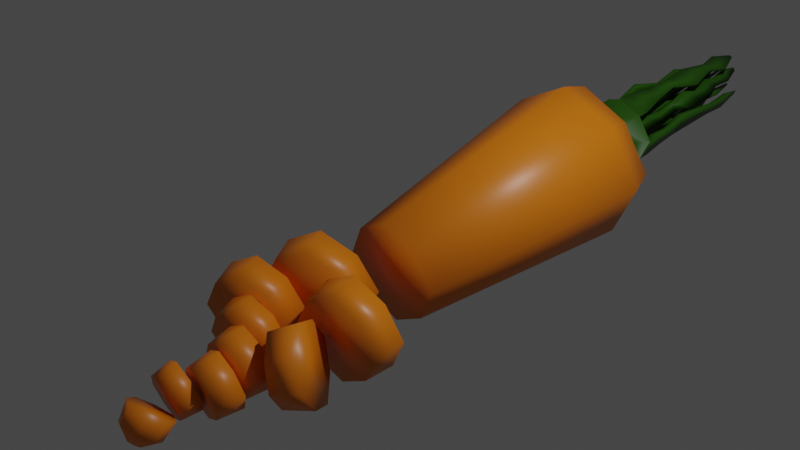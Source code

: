 # Source: carrot_cut_9.blend  (saved by Blender 2.92.15; exported with 4.5.12 LTS)
import bpy
from mathutils import Matrix  # noqa: F401  (used for matrix-valued properties, if any)

bpy.ops.wm.read_factory_settings(use_empty=True)
scene = bpy.context.scene
scene.name = 'Scene'

# ---- collections
col_collection = bpy.data.collections.new('Collection'); scene.collection.children.link(col_collection)

# ---- materials (node trees are filled in below, after node groups)
mat_material = bpy.data.materials.new('Material')
mat_material.alpha_threshold = 0.0
mat_material.use_transparent_shadow = False
mat_material.line_color = (0.0, 0.0, 0.0, 1.0)
mat_material_001 = bpy.data.materials.new('Material.001')
mat_material_001.use_transparent_shadow = False

# ---- material node trees
mat_material.use_nodes = True; mat_material.node_tree.nodes.clear()
_N = mat_material.node_tree.nodes; _L = mat_material.node_tree.links
n0 = _N.new('ShaderNodeOutputMaterial'); n0.name = 'Material Output'; n0.location = (300, 300)
n1 = _N.new('ShaderNodeBsdfPrincipled'); n1.name = 'Principled BSDF'; n1.location = (10, 300)
n1.distribution = 'GGX'
n1.subsurface_method = 'BURLEY'
n1.inputs[0].default_value = (0.8, 0.2064, 0.004457, 1.0)
n1.inputs[2].default_value = 0.4
n1.inputs[3].default_value = 1.45
n1.inputs[27].default_value = (0.0, 0.0, 0.0, 1.0)
n1.inputs[28].default_value = 1.0
_L.new(n1.outputs[0], n0.inputs[0])
n0.is_active_output = True
mat_material_001.use_nodes = True; mat_material_001.node_tree.nodes.clear()
_N = mat_material_001.node_tree.nodes; _L = mat_material_001.node_tree.links
n0 = _N.new('ShaderNodeBsdfPrincipled'); n0.name = 'Principled BSDF'; n0.location = (10, 300)
n0.distribution = 'GGX'
n0.subsurface_method = 'BURLEY'
n0.inputs[0].default_value = (0.01947, 0.09656, 0.000282, 1.0)
n0.inputs[3].default_value = 1.45
n0.inputs[27].default_value = (0.0, 0.0, 0.0, 1.0)
n0.inputs[28].default_value = 1.0
n1 = _N.new('ShaderNodeOutputMaterial'); n1.name = 'Material Output'; n1.location = (300, 300)
_L.new(n0.outputs[0], n1.inputs[0])
n1.is_active_output = True

# ---- world
world_world = bpy.data.worlds.new('World'); scene.world = world_world
world_world.use_nodes = True; world_world.node_tree.nodes.clear()
_N = world_world.node_tree.nodes; _L = world_world.node_tree.links
n0 = _N.new('ShaderNodeOutputWorld'); n0.name = 'World Output'; n0.location = (300, 300)
n1 = _N.new('ShaderNodeBackground'); n1.name = 'Background'; n1.location = (10, 300)
n1.inputs[0].default_value = (0.05088, 0.05088, 0.05088, 1.0)
_L.new(n1.outputs[0], n0.inputs[0])
n0.is_active_output = True
world_world.color = (0.05088, 0.05088, 0.05088)
world_world.use_sun_shadow = False
world_world.sun_shadow_jitter_overblur = 0.0

# ---- cameras
cam_camera = bpy.data.cameras.new('Camera')
cam_camera.clip_end = 100.0
cam_camera.ortho_scale = 7.314

# ---- lights
light_light = bpy.data.lights.new('Light', 'POINT')
light_light.transmission_factor = 0.0
light_light.energy = 1000.0
light_light.shadow_soft_size = 0.1
light_light.shadow_maximum_resolution = 0.006
light_light.use_absolute_resolution = True

# ---- meshes
me_cube = bpy.data.meshes.new('Cube')
me_cube.from_pydata([(0.6515, 2.612, 0.4495), (0.6515, 2.79, -0.8565), (0.1455, -3.249, -0.9475), (0.1455, -3.009, -1.137), (-0.6665, 2.612, 0.4495), (-0.6665, 2.79, -0.8565), (-0.1605, -3.249, -0.9475), (-0.1605, -3.009, -1.137), (0.9925, 2.701, -0.2035), (-0.2397, -3.129, -1.042), (0.2247, -3.129, -1.042), (-1.007, 2.701, -0.2035), (-0.007492, 2.836, -1.194), (-0.007492, -3.311, -0.8985), (-0.007492, -2.947, -1.186), (-0.007492, 2.566, 0.7873), (0.1564, 3.326, 0.04724), (0.5648, 2.969, 0.4107), (0.5648, 3.124, -0.7233), (-0.5798, 2.969, 0.4107), (-0.5798, 3.124, -0.7233), (0.8609, 3.046, -0.1563), (-0.8759, 3.046, -0.1563), (-0.007492, 3.164, -1.017), (-0.007492, 2.929, 0.7041), (0.1564, 3.493, 0.07004), (0.1564, 3.37, -0.2776), (-0.1714, 3.326, 0.04724), (-0.1714, 3.37, -0.2776), (0.2413, 3.348, -0.1152), (-0.2562, 3.348, -0.1152), (-0.007492, 3.382, -0.3616), (-0.007492, 3.314, 0.1313), (0.2836, 3.666, 0.2221), (0.1564, 3.537, -0.2548), (-0.1714, 3.493, 0.07004), (-0.1714, 3.537, -0.2548), (0.2413, 3.515, -0.09239), (-0.2562, 3.515, -0.09239), (-0.007492, 3.549, -0.3389), (-0.007492, 3.481, 0.1541), (-0.2986, 3.745, -0.3548), (0.2836, 3.745, -0.3548), (-0.2986, 3.666, 0.2221), (-0.2986, 3.745, -0.3548), (0.4342, 3.706, -0.06637), (-0.4492, 3.706, -0.06637), (-0.007492, 3.765, -0.504), (-0.007492, 3.646, 0.3713), (-0.007492, 3.765, -0.504), (0.4342, 3.706, -0.06637), (0.2836, 3.745, -0.3548), (-0.4492, 3.706, -0.06637), (-0.007492, 3.646, 0.3713), (0.2836, 3.666, 0.2221), (-0.2986, 3.666, 0.2221), (-0.02968, 3.709, -0.08835), (-0.007492, 3.71, -0.09973), (0.02617, 3.706, -0.06637), (0.01469, 3.709, -0.08835), (-0.04115, 3.706, -0.06637), (-0.007492, 3.701, -0.03302), (0.01469, 3.703, -0.04439), (-0.02968, 3.703, -0.04439), (0.2302, 3.706, -0.06637), (0.1491, 3.685, 0.08883), (-0.007492, 3.674, 0.1691), (-0.1641, 3.685, 0.08883), (-0.2452, 3.706, -0.06637), (0.1491, 3.727, -0.2216), (-0.007492, 3.738, -0.3019), (-0.1641, 3.727, -0.2216), (0.2164, 3.676, 0.1554), (-0.2314, 3.676, 0.1554), (-0.3472, 3.706, -0.06637), (0.3322, 3.706, -0.06637), (-0.007492, 3.66, 0.2702), (0.2164, 3.736, -0.2882), (-0.007492, 3.752, -0.403), (-0.2314, 3.736, -0.2882), (0.1282, 3.706, -0.06637), (-0.007492, 3.687, 0.06806), (0.08192, 3.718, -0.155), (-0.007492, 3.724, -0.2008), (-0.0969, 3.718, -0.155), (0.08192, 3.694, 0.02222), (-0.0969, 3.694, 0.02222), (-0.1432, 3.706, -0.06637), (0.4342, 3.868, -0.04424), (0.2836, 3.907, -0.3327), (-0.007492, 3.808, 0.3934), (0.2836, 3.829, 0.2442), (-0.2986, 3.829, 0.2442), (-0.4492, 3.868, -0.04424), (0.2164, 3.838, 0.1776), (-0.2314, 3.838, 0.1776), (-0.3472, 3.868, -0.04424), (-0.06189, 3.921, -0.4327), (-0.23, 3.909, -0.3465), (0.3322, 3.868, -0.04424), (-0.007492, 3.822, 0.2923), (0.2164, 3.898, -0.2661), (-0.06189, 3.913, -0.3743), (-0.1912, 3.904, -0.308), (0.02109, 4.214, -0.5298), (-0.3346, 4.189, -0.3474), (0.02109, 4.197, -0.4063), (-0.2525, 4.178, -0.266), (-0.01776, 4.499, -0.3911), (-0.2032, 4.486, -0.296), (-0.01776, 4.49, -0.3267), (-0.1604, 4.48, -0.2536), (0.006225, 4.777, -0.3753), (-0.2334, 4.76, -0.2524), (0.006225, 4.766, -0.2921), (-0.1781, 4.753, -0.1976), (-0.04724, 5.093, -0.2479), (-0.166, 5.085, -0.187), (-0.04724, 5.087, -0.2067), (-0.1386, 5.081, -0.1599), (-0.003841, 5.418, -0.2811), (-0.2208, 5.403, -0.1699), (-0.003841, 5.407, -0.2058), (-0.1707, 5.396, -0.1202), (-0.07411, 5.734, -0.1731), (-0.1321, 5.73, -0.1434), (-0.07411, 5.731, -0.153), (-0.1187, 5.728, -0.1301), (-0.3181, 4.068, 0.1801), (-0.3798, 4.084, 0.06197), (-0.2905, 4.072, 0.1528), (-0.338, 4.084, 0.06197), (-0.3045, 4.35, 0.3128), (-0.4281, 4.383, 0.07625), (-0.2494, 4.358, 0.2582), (-0.3444, 4.383, 0.07625), (-0.2469, 4.763, 0.248), (-0.3027, 4.778, 0.1412), (-0.222, 4.766, 0.2233), (-0.2649, 4.778, 0.1412), (-0.2352, 5.112, 0.3538), (-0.3445, 5.141, 0.1445), (-0.1864, 5.119, 0.3055), (-0.2705, 5.141, 0.1445), (-0.2494, 5.466, 0.2687), (-0.2939, 5.478, 0.1834), (-0.2295, 5.469, 0.249), (-0.2638, 5.478, 0.1834), (-0.2557, 5.691, 0.268), (-0.2715, 5.695, 0.2378), (-0.2486, 5.692, 0.2611), (-0.2608, 5.695, 0.2378), (0.0487, 4.167, 0.3905), (0.2127, 4.178, 0.3064), (0.1749, 4.183, 0.2689), (0.0487, 4.174, 0.3335), (0.06417, 4.465, 0.4414), (0.1932, 4.474, 0.3752), (0.1634, 4.478, 0.3457), (0.06417, 4.471, 0.3966), (0.04639, 4.825, 0.4872), (0.3036, 4.843, 0.3554), (0.2442, 4.851, 0.2965), (0.04639, 4.837, 0.3979), (0.1116, 5.214, 0.4802), (0.2214, 5.222, 0.4239), (0.196, 5.225, 0.3987), (0.1116, 5.219, 0.442), (0.02743, 5.544, 0.4902), (0.247, 5.559, 0.3776), (0.1963, 5.566, 0.3274), (0.02743, 5.554, 0.414), (0.1073, 5.85, 0.4583), (0.1462, 5.853, 0.4384), (0.1372, 5.854, 0.4295), (0.1073, 5.852, 0.4448), (0.4046, 4.13, -0.04125), (0.2919, 4.159, -0.257), (0.3283, 4.13, -0.04125), (0.2416, 4.152, -0.2072), (0.3979, 4.465, 0.04859), (0.2482, 4.504, -0.2381), (0.2965, 4.465, 0.04859), (0.1814, 4.495, -0.1719), (0.4312, 5.033, 0.06674), (0.3503, 5.054, -0.08821), (0.3764, 5.033, 0.06674), (0.3142, 5.049, -0.05243), (0.4141, 5.423, 0.097), (0.3059, 5.451, -0.1103), (0.3408, 5.423, 0.097), (0.2576, 5.445, -0.06244), (0.3499, 5.703, 0.0643), (0.3239, 5.71, 0.0144), (0.3323, 5.703, 0.0643), (0.3123, 5.708, 0.02592), (0.08192, 3.828, 0.04052), (0.1491, 3.819, 0.1071), (0.2302, 3.84, -0.04808), (0.1282, 3.84, -0.04808), (0.1006, 4.27, 0.04594), (0.1486, 4.263, 0.0935), (0.2065, 4.278, -0.0173), (0.1337, 4.278, -0.0173), (0.1068, 4.533, 0.1127), (0.1485, 4.528, 0.154), (0.1988, 4.541, 0.05771), (0.1355, 4.541, 0.05771), (0.1224, 4.989, 0.1841), (0.186, 4.981, 0.2471), (0.2627, 5.001, 0.1002), (0.1662, 5.001, 0.1002), (0.09303, 5.452, 0.2082), (0.1398, 5.445, 0.2545), (0.1961, 5.46, 0.1466), (0.1252, 5.46, 0.1466), (0.1219, 5.943, 0.2628), (0.139, 5.941, 0.2797), (0.1595, 5.946, 0.2403), (0.1336, 5.946, 0.2403), (0.1636, 5.208, 0.2887), (0.08139, 5.219, 0.2073), (0.138, 5.234, 0.09892), (0.2627, 5.234, 0.09892), (0.1389, 4.776, 0.0412), (0.2821, 4.776, 0.0412), (0.1684, 4.746, 0.259), (0.07402, 4.759, 0.1655), (0.07543, 5.695, 0.249), (0.12, 5.707, 0.1637), (0.2184, 5.707, 0.1637), (0.1402, 5.687, 0.3133), (-0.08685, 3.865, 0.06935), (-0.1299, 3.859, 0.112), (-0.02966, 3.852, 0.1633), (-0.02966, 3.861, 0.09867), (-0.03046, 4.114, 0.04937), (-0.09605, 4.105, 0.1144), (0.05679, 4.095, 0.1927), (0.05679, 4.108, 0.0941), (-0.02089, 4.272, 0.1075), (-0.06343, 4.266, 0.1496), (0.03569, 4.259, 0.2004), (0.03569, 4.268, 0.1365), (-0.08691, 4.552, 0.09644), (-0.1796, 4.539, 0.1882), (0.0363, 4.524, 0.2989), (0.0363, 4.543, 0.1596), (-0.07527, 4.773, 0.1541), (-0.1399, 4.764, 0.2181), (0.01064, 4.754, 0.2953), (0.01064, 4.767, 0.1982), (-0.06099, 4.998, 0.1797), (-0.1487, 4.986, 0.2666), (0.05568, 4.972, 0.3714), (0.05568, 4.99, 0.2395), (-0.07855, 5.295, 0.2217), (-0.122, 5.289, 0.2648), (-0.02072, 5.282, 0.3167), (-0.02072, 5.291, 0.2514), (-0.06823, 5.614, 0.2223), (-0.1396, 5.604, 0.2931), (0.02674, 5.593, 0.3784), (0.02674, 5.607, 0.271), (-0.0584, 5.884, 0.3126), (-0.07549, 5.882, 0.3295), (-0.03568, 5.879, 0.3499), (-0.03568, 5.883, 0.3242), (-0.1511, 3.876, -0.0689), (-0.2108, 3.876, -0.0689), (-0.1634, 3.889, -0.1596), (-0.1241, 3.883, -0.1207), (-0.1247, 4.033, -0.02902), (-0.1843, 4.033, -0.02902), (-0.1369, 4.046, -0.1197), (-0.09765, 4.041, -0.0808), (-0.1374, 4.2, -0.02193), (-0.1764, 4.2, -0.02193), (-0.1454, 4.208, -0.08116), (-0.1198, 4.205, -0.05574), (-0.1116, 4.448, 0.02566), (-0.1872, 4.448, 0.02566), (-0.1271, 4.464, -0.08943), (-0.07729, 4.457, -0.04003), (-0.1473, 4.735, 0.04903), (-0.197, 4.735, 0.04903), (-0.1575, 4.746, -0.02651), (-0.1248, 4.741, 0.005911), (-0.1406, 4.986, 0.1385), (-0.2259, 4.986, 0.1385), (-0.1581, 5.004, 0.008756), (-0.1019, 4.996, 0.06446), (-0.09927, 5.24, 0.1855), (-0.1523, 5.24, 0.1855), (-0.1102, 5.251, 0.1048), (-0.0752, 5.246, 0.1394), (-0.09927, 5.379, 0.2046), (-0.1523, 5.379, 0.2046), (-0.1102, 5.39, 0.1238), (-0.0752, 5.386, 0.1585), (-0.111, 5.691, 0.2487), (-0.2029, 5.691, 0.2487), (-0.1299, 5.71, 0.1088), (-0.0693, 5.702, 0.1689), (-0.1264, 5.939, 0.2327), (-0.1363, 5.939, 0.2327), (-0.1284, 5.941, 0.2176), (-0.1219, 5.94, 0.2241), (0.01236, 3.951, -0.2458), (0.1185, 3.944, -0.1914), (0.07292, 3.937, -0.1463), (0.01236, 3.942, -0.1774), (-0.03377, 4.212, -0.2499), (0.1154, 4.202, -0.1734), (0.05138, 4.193, -0.11), (-0.03377, 4.199, -0.1536), (-0.01239, 4.429, -0.2206), (0.08234, 4.422, -0.1721), (0.04168, 4.417, -0.1318), (-0.01239, 4.421, -0.1595), (-0.03616, 4.632, -0.2252), (0.1191, 4.622, -0.1456), (0.05246, 4.613, -0.07955), (-0.03616, 4.619, -0.125), (0.01841, 4.829, -0.1952), (0.1209, 4.821, -0.1426), (0.07692, 4.816, -0.09905), (0.01841, 4.82, -0.129), (-0.01206, 5.192, -0.163), (0.168, 5.179, -0.07069), (0.09074, 5.169, 0.005894), (-0.01206, 5.176, -0.04681), (0.02001, 5.396, -0.09155), (0.1184, 5.389, -0.04109), (0.0762, 5.383, 0.0007718), (0.02001, 5.387, -0.02803), (0.04811, 5.548, -0.06222), (0.1785, 5.538, 0.004651), (0.1226, 5.531, 0.06012), (0.04811, 5.536, 0.02195), (0.08431, 5.881, 0.03248), (0.1226, 5.878, 0.0521), (0.1061, 5.876, 0.06837), (0.08431, 5.878, 0.05717), (-0.03698, 4.375, -0.004801), (-0.007492, 4.377, -0.01992), (0.03726, 4.371, 0.02442), (0.022, 4.375, -0.004801), (-0.05224, 4.371, 0.02442), (-0.007492, 4.365, 0.06876), (0.022, 4.367, 0.05364), (-0.03698, 4.367, 0.05364), (-0.0237, 5.02, 0.09662), (-0.007492, 5.022, 0.08831), (0.0171, 5.018, 0.1127), (0.008712, 5.02, 0.09662), (-0.03208, 5.018, 0.1127), (-0.007492, 5.015, 0.137), (0.008712, 5.016, 0.1287), (-0.0237, 5.016, 0.1287), (-0.02799, 5.489, 0.1563), (-0.007492, 5.491, 0.1458), (0.02361, 5.487, 0.1766), (0.013, 5.489, 0.1563), (-0.03859, 5.487, 0.1766), (-0.007492, 5.483, 0.2074), (0.013, 5.484, 0.1969), (-0.02799, 5.484, 0.1969), (-0.01467, 5.934, 0.2303), (-0.007492, 5.934, 0.2266), (0.003393, 5.933, 0.2374), (-0.0003186, 5.934, 0.2303), (-0.01838, 5.933, 0.2374), (-0.007492, 5.931, 0.2482), (-0.0003186, 5.932, 0.2445), (-0.01467, 5.932, 0.2445), (-0.09475, -3.199, -1.131), (-0.06499, -3.244, -1.096), (0.07976, -3.199, -1.131), (0.05001, -3.154, -1.167), (-0.007492, -3.268, -1.077), (-0.007492, -3.131, -1.185), (-0.06499, -3.154, -1.167), (0.05001, -3.244, -1.096), (-0.1805, -2.859, -0.9794), (0.0298, -2.838, -0.7646), (-0.314, -2.799, -0.7592), (0.03517, -2.746, -1.098), (0.1214, -2.802, -0.9327), (-0.27, -2.995, -0.8722), (-0.1353, -2.703, -1.182), (-0.1435, -2.842, -0.6756), (-0.007492, -3.201, -0.7097), (0.1655, -3.131, -0.7651), (-0.007492, -2.789, -1.035), (-0.3086, -2.707, -1.093), (-0.4002, -2.742, -0.9246), (0.2551, -2.995, -0.8722), (0.1655, -2.859, -0.9794), (-0.1805, -3.131, -0.7651), (-0.3094, -2.588, -0.6796), (0.2697, -2.518, -1.082), (-0.4059, -2.525, -0.8647), (-0.3033, -2.485, -1.053), (0.264, -2.589, -0.7013), (0.3665, -2.564, -0.8922), (0.0786, -2.479, -1.18), (0.06997, -2.586, -0.6017), (-0.1211, -2.547, -0.6992), (-0.1185, -2.636, -0.586), (0.08147, -2.529, -1.059), (-0.1094, -2.48, -1.153), (0.07545, -2.632, -0.6855), (0.178, -2.592, -0.8738), (-0.1154, -2.476, -1.08), (-0.2179, -2.5, -0.8891), (-0.1171, -2.274, -0.6221), (0.2121, -2.166, -1.064), (-0.2268, -2.222, -0.8374), (-0.1106, -2.194, -1.054), (0.2121, -2.226, -0.6283), (0.3258, -2.196, -0.8459), (-0.007492, -2.151, -1.176), (-0.007492, -2.241, -0.5157), (0.0996, -2.319, -0.5115), (0.3196, -2.322, -0.6244), (0.1094, -2.197, -1.167), (-0.2271, -2.166, -1.064), (0.4358, -2.294, -0.8409), (0.3261, -2.242, -1.056), (-0.2271, -2.226, -0.6283), (-0.3408, -2.196, -0.8459), (-0.2534, -1.948, -0.5639), (-0.03763, -1.784, -1.052), (-0.3806, -1.914, -0.8075), (-0.2534, -1.881, -1.051), (-0.02754, -1.858, -0.5661), (0.09317, -1.802, -0.8088), (-0.2833, -1.803, -1.179), (-0.268, -1.915, -0.4409), (-0.5136, -1.933, -0.5673), (-0.007492, -1.965, -0.4378), (0.2384, -1.881, -1.051), (-0.007492, -1.864, -1.177), (0.2384, -1.948, -0.5639), (0.3656, -1.914, -0.8075), (-0.5237, -1.859, -1.053), (-0.6444, -1.915, -0.8107), (-0.5789, -1.675, -0.5013), (0.5727, -2.009, -1.063), (-0.7231, -1.655, -0.7696), (-0.59, -1.593, -1.037), (0.48, -2.108, -0.5387), (0.6112, -2.17, -0.8072), (0.4327, -1.768, -1.187), (0.292, -1.919, -0.391), (-0.3081, -1.655, -0.362), (-0.0431, -1.592, -0.4999), (-0.325, -1.531, -1.175), (0.2448, -1.578, -1.04), (0.08996, -1.53, -0.7675), (-0.05422, -1.511, -1.036), (0.1521, -1.677, -0.5148), (0.1136, -1.516, -0.771), (0.3838, -1.469, -0.403), (-0.2796, -1.443, -1.025), (0.341, -1.29, -0.6879), (0.4869, -1.358, -0.9865), (-0.2535, -1.52, -0.4278), (-0.1188, -1.431, -0.7264), (-0.5719, -1.519, -1.18), (-0.5324, -1.636, -0.2733), (-0.8248, -1.712, -0.4278), (0.5394, -1.737, -0.2653), (0.8515, -1.838, -1.013), (0.6958, -1.569, -1.151), (0.7484, -1.948, -0.4295), (0.8942, -2.017, -0.7281), (-0.8508, -1.635, -1.025), (-0.9855, -1.724, -0.7264), (-0.9585, -1.412, -0.3519), (0.8073, -1.194, -1.01), (-1.136, -1.425, -0.6812), (-0.9872, -1.327, -1.01), (0.8152, -1.283, -0.3519), (0.9825, -1.223, -0.6812), (0.4742, -1.2, -1.181), (0.4863, -1.336, -0.1816), (-0.6362, -1.328, -0.1816), (-0.3287, -1.2, -0.3519), (-0.6797, -1.199, -1.181), (0.1453, -1.253, -1.01), (-0.1801, -1.102, -0.6812), (-0.3574, -1.115, -1.01), (0.1533, -1.342, -0.3519), (-0.02198, -1.313, -0.6812), (0.09156, -1.009, -0.2737), (0.08233, -0.8217, -0.9954), (-0.1005, -0.9763, -0.6346), (0.08283, -0.9106, -0.9954), (0.1181, -0.9134, -0.2737), (0.2758, -0.799, -0.6346), (-0.2662, -0.9303, -1.182), (-0.2119, -1.07, -0.08699), (-0.5604, -1.178, -0.2737), (0.4566, -1.002, -0.08699), (0.8084, -0.846, -0.9954), (0.4433, -0.8529, -1.182), (0.8171, -0.944, -0.2737), (1.0, -0.8783, -0.6346), (-0.5962, -1.086, -0.9954), (-0.7539, -1.201, -0.6346), (-0.7126, -0.8758, -0.1956), (0.3886, -0.06415, -0.9804), (-0.923, -0.9004, -0.588), (-0.7516, -0.776, -0.9804), (0.3886, -0.1712, -0.1956), (0.5935, -0.1177, -0.588), (-0.007492, -0.03645, -1.183), (-0.007492, -0.1989, 0.007473), (-0.3336, -0.7576, 0.007473), (0.02525, -0.5878, -0.1956), (-0.3927, -0.6062, -1.183), (-0.4035, -0.06415, -0.9804), (0.1967, -0.4634, -0.588), (-0.01368, -0.488, -0.9804), (-0.4035, -0.1712, -0.1956), (-0.6085, -0.1177, -0.588)], [], [(392, 399, 6, 13), (527, 526, 4, 11), (394, 398, 3, 14), (397, 393, 2, 10), (4, 15, 24, 19), (5, 11, 22, 20), (398, 397, 10, 3), (523, 527, 11, 5), (2, 13, 380, 383), (1, 12, 23, 18), (8, 1, 18, 21), (384, 394, 14, 7), (393, 392, 13, 2), (17, 21, 29, 16), (19, 24, 32, 27), (21, 18, 26, 29), (24, 17, 16, 32), (0, 8, 21, 17), (12, 5, 20, 23), (15, 0, 17, 24), (11, 4, 19, 22), (29, 26, 34, 37), (32, 16, 25, 40), (30, 27, 35, 38), (26, 31, 39, 34), (20, 22, 30, 28), (23, 20, 28, 31), (18, 23, 31, 26), (22, 19, 27, 30), (34, 39, 47, 42), (39, 36, 44, 47), (36, 38, 46, 44), (25, 37, 45, 33), (27, 32, 40, 35), (16, 29, 37, 25), (28, 30, 38, 36), (31, 28, 36, 39), (38, 35, 43, 46), (40, 25, 33, 48), (37, 34, 42, 45), (35, 40, 48, 43), (44, 46, 52, 41), (46, 43, 55, 52), (48, 33, 54, 53), (47, 44, 41, 49), (42, 47, 49, 51), (33, 45, 50, 54), (45, 42, 51, 50), (43, 48, 53, 55), (85, 80, 58, 62), (86, 81, 61, 63), (87, 86, 63, 60), (81, 85, 62, 61), (80, 82, 59, 58), (82, 83, 57, 59), (49, 44, 98, 97), (74, 79, 44, 52), (71, 68, 269, 270), (83, 70, 71, 84), (77, 78, 70, 69), (75, 77, 69, 64), (76, 72, 65, 66), (74, 73, 67, 68), (73, 76, 66, 67), (72, 75, 64, 65), (54, 50, 75, 72), (55, 53, 76, 73), (79, 78, 102, 103), (44, 79, 103, 98), (52, 55, 92, 93), (51, 49, 78, 77), (68, 71, 79, 74), (70, 78, 79, 71), (57, 83, 84, 56), (60, 56, 84, 87), (82, 69, 309, 310), (64, 69, 82, 80), (66, 65, 85, 81), (68, 67, 86, 87), (81, 86, 232, 235), (80, 85, 196, 199), (102, 97, 104, 106), (92, 95, 130, 128), (100, 90, 152, 155), (88, 89, 177, 176), (54, 72, 94, 91), (73, 74, 96, 95), (50, 51, 89, 88), (75, 50, 88, 99), (72, 76, 100, 94), (76, 53, 90, 100), (77, 75, 99, 101), (55, 73, 95, 92), (53, 54, 91, 90), (51, 77, 101, 89), (74, 52, 93, 96), (78, 49, 97, 102), (104, 105, 109, 108), (97, 98, 105, 104), (103, 102, 106, 107), (98, 103, 107, 105), (111, 110, 114, 115), (107, 106, 110, 111), (106, 104, 108, 110), (105, 107, 111, 109), (113, 115, 119, 117), (110, 108, 112, 114), (109, 111, 115, 113), (108, 109, 113, 112), (119, 118, 122, 123), (112, 113, 117, 116), (115, 114, 118, 119), (114, 112, 116, 118), (122, 120, 124, 126), (118, 116, 120, 122), (117, 119, 123, 121), (116, 117, 121, 120), (126, 124, 125, 127), (121, 123, 127, 125), (120, 121, 125, 124), (123, 122, 126, 127), (130, 131, 135, 134), (93, 92, 128, 129), (96, 93, 129, 131), (95, 96, 131, 130), (135, 133, 137, 139), (128, 130, 134, 132), (131, 129, 133, 135), (129, 128, 132, 133), (139, 137, 141, 143), (133, 132, 136, 137), (134, 135, 139, 138), (132, 134, 138, 136), (142, 143, 147, 146), (137, 136, 140, 141), (138, 139, 143, 142), (136, 138, 142, 140), (147, 145, 149, 151), (140, 142, 146, 144), (143, 141, 145, 147), (141, 140, 144, 145), (149, 148, 150, 151), (145, 144, 148, 149), (146, 147, 151, 150), (144, 146, 150, 148), (154, 155, 159, 158), (94, 100, 155, 154), (91, 94, 154, 153), (90, 91, 153, 152), (159, 156, 160, 163), (153, 154, 158, 157), (155, 152, 156, 159), (152, 153, 157, 156), (162, 163, 167, 166), (156, 157, 161, 160), (158, 159, 163, 162), (157, 158, 162, 161), (165, 166, 170, 169), (161, 162, 166, 165), (163, 160, 164, 167), (160, 161, 165, 164), (171, 168, 172, 175), (167, 164, 168, 171), (164, 165, 169, 168), (166, 167, 171, 170), (172, 173, 174, 175), (168, 169, 173, 172), (170, 171, 175, 174), (169, 170, 174, 173), (179, 178, 182, 183), (89, 101, 179, 177), (99, 88, 176, 178), (101, 99, 178, 179), (182, 180, 184, 186), (178, 176, 180, 182), (177, 179, 183, 181), (176, 177, 181, 180), (185, 187, 191, 189), (181, 183, 187, 185), (180, 181, 185, 184), (183, 182, 186, 187), (191, 190, 194, 195), (184, 185, 189, 188), (187, 186, 190, 191), (186, 184, 188, 190), (192, 193, 195, 194), (190, 188, 192, 194), (189, 191, 195, 193), (188, 189, 193, 192), (198, 199, 203, 202), (85, 65, 197, 196), (64, 80, 199, 198), (65, 64, 198, 197), (203, 200, 204, 207), (196, 197, 201, 200), (199, 196, 200, 203), (197, 198, 202, 201), (225, 224, 211, 210), (201, 202, 206, 205), (202, 203, 207, 206), (200, 201, 205, 204), (221, 220, 213, 212), (227, 226, 209, 208), (224, 227, 208, 211), (226, 225, 210, 209), (229, 228, 216, 219), (222, 221, 212, 215), (220, 223, 214, 213), (223, 222, 215, 214), (217, 218, 219, 216), (231, 230, 218, 217), (230, 229, 219, 218), (228, 231, 217, 216), (210, 211, 222, 223), (209, 210, 223, 220), (211, 208, 221, 222), (208, 209, 220, 221), (205, 206, 225, 226), (207, 204, 227, 224), (204, 205, 226, 227), (206, 207, 224, 225), (212, 213, 231, 228), (214, 215, 229, 230), (213, 214, 230, 231), (215, 212, 228, 229), (235, 232, 236, 239), (66, 81, 235, 234), (86, 67, 233, 232), (67, 66, 234, 233), (237, 238, 242, 241), (233, 234, 238, 237), (234, 235, 239, 238), (232, 233, 237, 236), (242, 243, 247, 246), (238, 239, 243, 242), (236, 237, 241, 240), (239, 236, 240, 243), (247, 244, 248, 251), (240, 241, 245, 244), (243, 240, 244, 247), (241, 242, 246, 245), (250, 251, 255, 254), (245, 246, 250, 249), (246, 247, 251, 250), (244, 245, 249, 248), (254, 255, 259, 258), (248, 249, 253, 252), (251, 248, 252, 255), (249, 250, 254, 253), (258, 259, 263, 262), (252, 253, 257, 256), (255, 252, 256, 259), (253, 254, 258, 257), (263, 260, 264, 267), (256, 257, 261, 260), (259, 256, 260, 263), (257, 258, 262, 261), (265, 266, 267, 264), (261, 262, 266, 265), (262, 263, 267, 266), (260, 261, 265, 264), (269, 268, 272, 273), (87, 84, 271, 268), (68, 87, 268, 269), (84, 71, 270, 271), (272, 275, 279, 276), (268, 271, 275, 272), (270, 269, 273, 274), (271, 270, 274, 275), (279, 278, 282, 283), (274, 273, 277, 278), (275, 274, 278, 279), (273, 272, 276, 277), (280, 283, 287, 284), (277, 276, 280, 281), (276, 279, 283, 280), (278, 277, 281, 282), (286, 285, 289, 290), (282, 281, 285, 286), (283, 282, 286, 287), (281, 280, 284, 285), (291, 290, 294, 295), (287, 286, 290, 291), (285, 284, 288, 289), (284, 287, 291, 288), (292, 295, 299, 296), (289, 288, 292, 293), (288, 291, 295, 292), (290, 289, 293, 294), (299, 298, 302, 303), (294, 293, 297, 298), (295, 294, 298, 299), (293, 292, 296, 297), (303, 302, 306, 307), (297, 296, 300, 301), (296, 299, 303, 300), (298, 297, 301, 302), (304, 307, 306, 305), (301, 300, 304, 305), (300, 303, 307, 304), (302, 301, 305, 306), (308, 311, 315, 312), (69, 70, 308, 309), (70, 83, 311, 308), (83, 82, 310, 311), (313, 312, 316, 317), (309, 308, 312, 313), (311, 310, 314, 315), (310, 309, 313, 314), (319, 318, 322, 323), (315, 314, 318, 319), (314, 313, 317, 318), (312, 315, 319, 316), (320, 323, 327, 324), (318, 317, 321, 322), (316, 319, 323, 320), (317, 316, 320, 321), (327, 326, 330, 331), (321, 320, 324, 325), (323, 322, 326, 327), (322, 321, 325, 326), (330, 329, 333, 334), (326, 325, 329, 330), (324, 327, 331, 328), (325, 324, 328, 329), (332, 335, 339, 336), (328, 331, 335, 332), (329, 328, 332, 333), (331, 330, 334, 335), (339, 338, 342, 343), (333, 332, 336, 337), (335, 334, 338, 339), (334, 333, 337, 338), (341, 340, 343, 342), (338, 337, 341, 342), (336, 339, 343, 340), (337, 336, 340, 341), (57, 56, 344, 345), (350, 346, 354, 358), (59, 57, 345, 347), (62, 58, 346, 350), (58, 59, 347, 346), (56, 60, 348, 344), (63, 61, 349, 351), (60, 63, 351, 348), (61, 62, 350, 349), (353, 352, 360, 361), (346, 347, 355, 354), (344, 348, 356, 352), (351, 349, 357, 359), (348, 351, 359, 356), (349, 350, 358, 357), (345, 344, 352, 353), (347, 345, 353, 355), (364, 367, 375, 372), (355, 353, 361, 363), (358, 354, 362, 366), (354, 355, 363, 362), (352, 356, 364, 360), (359, 357, 365, 367), (356, 359, 367, 364), (357, 358, 366, 365), (371, 369, 368, 372, 375, 373, 374, 370), (365, 366, 374, 373), (361, 360, 368, 369), (363, 361, 369, 371), (366, 362, 370, 374), (362, 363, 371, 370), (360, 364, 372, 368), (367, 365, 373, 375), (378, 383, 380, 377, 376, 382, 381, 379), (10, 2, 383, 378), (6, 9, 376, 377), (7, 14, 381, 382), (14, 3, 379, 381), (13, 6, 377, 380), (3, 10, 378, 379), (9, 7, 382, 376), (412, 409, 391, 385), (403, 411, 390, 395), (7, 9, 389, 384), (410, 413, 388, 387), (413, 412, 385, 388), (411, 410, 387, 390), (9, 6, 399, 389), (409, 400, 386, 391), (392, 393, 397, 398, 394, 384, 389, 399), (395, 390, 387, 388, 385, 391, 386, 396), (424, 416, 408, 407), (426, 429, 401, 406), (428, 425, 404, 405), (429, 428, 405, 401), (419, 426, 406, 414), (425, 424, 407, 404), (395, 396, 402, 403), (396, 386, 400, 402), (400, 409, 412, 413, 410, 411, 403, 402), (414, 406, 401, 405, 404, 407, 408, 415), (444, 441, 423, 420), (435, 443, 422, 427), (442, 445, 421, 417), (445, 444, 420, 421), (443, 442, 417, 422), (441, 432, 430, 423), (414, 415, 418, 419), (415, 408, 416, 418), (424, 425, 428, 429, 426, 419, 418, 416), (427, 422, 417, 421, 420, 423, 430, 431), (456, 448, 440, 439), (458, 461, 433, 438), (460, 457, 436, 437), (461, 460, 437, 433), (451, 458, 438, 446), (457, 456, 439, 436), (427, 431, 434, 435), (431, 430, 432, 434), (432, 441, 444, 445, 442, 443, 435, 434), (446, 438, 433, 437, 436, 439, 440, 447), (476, 473, 455, 452), (467, 475, 454, 459), (474, 477, 453, 449), (477, 476, 452, 453), (475, 474, 449, 454), (473, 464, 462, 455), (446, 447, 450, 451), (447, 440, 448, 450), (456, 457, 460, 461, 458, 451, 450, 448), (459, 454, 449, 453, 452, 455, 462, 463), (488, 480, 472, 471), (490, 493, 465, 470), (492, 489, 468, 469), (493, 492, 469, 465), (483, 490, 470, 478), (489, 488, 471, 468), (459, 463, 466, 467), (463, 462, 464, 466), (464, 473, 476, 477, 474, 475, 467, 466), (478, 470, 465, 469, 468, 471, 472, 479), (508, 505, 487, 484), (499, 507, 486, 491), (506, 509, 485, 481), (509, 508, 484, 485), (507, 506, 481, 486), (505, 496, 494, 487), (478, 479, 482, 483), (479, 472, 480, 482), (491, 486, 481, 485, 484, 487, 494, 495), (488, 489, 492, 493, 490, 483, 482, 480), (520, 512, 504, 503), (522, 525, 497, 502), (524, 521, 500, 501), (525, 524, 501, 497), (515, 522, 502, 510), (521, 520, 503, 500), (491, 495, 498, 499), (495, 494, 496, 498), (496, 505, 508, 509, 506, 507, 499, 498), (510, 502, 497, 501, 500, 503, 504, 511), (0, 15, 519, 516), (5, 12, 518, 523), (1, 8, 517, 513), (8, 0, 516, 517), (12, 1, 513, 518), (15, 4, 526, 519), (510, 511, 514, 515), (511, 504, 512, 514), (520, 521, 524, 525, 522, 515, 514, 512), (523, 518, 513, 517, 516, 519, 526, 527)])
me_cube.polygons.foreach_set('use_smooth', [True] * 468)
me_cube.polygons.foreach_set('material_index', [0, 0, 0, 0, 0, 0, 0, 0, 0, 0, 0, 0, 0, 0, 0, 0, 0, 0, 0, 0, 0, 1, 1, 1, 1, 0, 0, 0, 0, 1, 1, 1, 1, 1, 1, 1, 1, 1, 1, 1, 1, 1, 1, 1, 1, 1, 1, 1, 1, 1, 1, 1, 1, 1, 1, 1, 1, 1, 1, 1, 1, 1, 1, 1, 1, 1, 1, 1, 1, 1, 1, 1, 1, 1, 1, 1, 1, 1, 1, 1, 1, 1, 1, 1, 1, 1, 1, 1, 1, 1, 1, 1, 1, 1, 1, 1, 1, 1, 1, 1, 1, 1, 1, 1, 1, 1, 1, 1, 1, 1, 1, 1, 1, 1, 1, 1, 1, 1, 1, 1, 1, 1, 1, 1, 1, 1, 1, 1, 1, 1, 1, 1, 1, 1, 1, 1, 1, 1, 1, 1, 1, 1, 1, 1, 1, 1, 1, 1, 1, 1, 1, 1, 1, 1, 1, 1, 1, 1, 1, 1, 1, 1, 1, 1, 1, 1, 1, 1, 1, 1, 1, 1, 1, 1, 1, 1, 1, 1, 1, 1, 1, 1, 1, 1, 1, 1, 1, 1, 1, 1, 1, 1, 1, 1, 1, 1, 1, 1, 1, 1, 1, 1, 1, 1, 1, 1, 1, 1, 1, 1, 1, 1, 1, 1, 1, 1, 1, 1, 1, 1, 1, 1, 1, 1, 1, 1, 1, 1, 1, 1, 1, 1, 1, 1, 1, 1, 1, 1, 1, 1, 1, 1, 1, 1, 1, 1, 1, 1, 1, 1, 1, 1, 1, 1, 1, 1, 1, 1, 1, 1, 1, 1, 1, 1, 1, 1, 1, 1, 1, 1, 1, 1, 1, 1, 1, 1, 1, 1, 1, 1, 1, 1, 1, 1, 1, 1, 1, 1, 1, 1, 1, 1, 1, 1, 1, 1, 1, 1, 1, 1, 1, 1, 1, 1, 1, 1, 1, 1, 1, 1, 1, 1, 1, 1, 1, 1, 1, 1, 1, 1, 1, 1, 1, 1, 1, 1, 1, 1, 1, 1, 1, 1, 1, 1, 1, 1, 1, 1, 1, 1, 1, 1, 1, 1, 1, 1, 1, 1, 1, 1, 1, 1, 1, 1, 1, 1, 1, 1, 1, 1, 1, 1, 1, 1, 1, 1, 1, 1, 1, 1, 0, 0, 0, 0, 0, 0, 0, 0, 0, 0, 0, 0, 0, 0, 0, 0, 0, 0, 0, 0, 0, 0, 0, 0, 0, 0, 0, 0, 0, 0, 0, 0, 0, 0, 0, 0, 0, 0, 0, 0, 0, 0, 0, 0, 0, 0, 0, 0, 0, 0, 0, 0, 0, 0, 0, 0, 0, 0, 0, 0, 0, 0, 0, 0, 0, 0, 0, 0, 0, 0, 0, 0, 0, 0, 0, 0, 0, 0, 0, 0, 0, 0, 0, 0, 0, 0, 0, 0, 0, 0, 0, 0, 0, 0, 0, 0, 0, 0])
_uv = me_cube.uv_layers.new(name='UVMap')
_uv.uv.foreach_set('vector', [0.75, 0.7401, 0.875, 0.7401, 0.875, 0.75, 0.75, 0.75, 0.5, 0.1201, 0.625, 0.1201, 0.625, 0.25, 0.5, 0.25, 0.25, 0.7401, 0.375, 0.7401, 0.375, 0.75, 0.25, 0.75, 0.5, 0.7401, 0.625, 0.7401, 0.625, 0.75, 0.5, 0.75, 0.875, 0.5, 0.75, 0.5, 0.75, 0.5, 0.875, 0.5, 0.375, 0.25, 0.5, 0.25, 0.5, 0.25, 0.375, 0.25, 0.375, 0.7401, 0.5, 0.7401, 0.5, 0.75, 0.375, 0.75, 0.375, 0.1201, 0.5, 0.1201, 0.5, 0.25, 0.375, 0.25, 0.625, 0.75, 0.75, 0.75, 0.75, 0.75, 0.625, 0.75, 0.375, 0.5, 0.25, 0.5, 0.25, 0.5, 0.375, 0.5, 0.5, 0.5, 0.375, 0.5, 0.375, 0.5, 0.5, 0.5, 0.125, 0.7401, 0.25, 0.7401, 0.25, 0.75, 0.125, 0.75, 0.625, 0.7401, 0.75, 0.7401, 0.75, 0.75, 0.625, 0.75, 0.625, 0.5, 0.5, 0.5, 0.5, 0.5, 0.625, 0.5, 0.875, 0.5, 0.75, 0.5, 0.75, 0.5, 0.875, 0.5, 0.5, 0.5, 0.375, 0.5, 0.375, 0.5, 0.5, 0.5, 0.75, 0.5, 0.625, 0.5, 0.625, 0.5, 0.75, 0.5, 0.625, 0.5, 0.5, 0.5, 0.5, 0.5, 0.625, 0.5, 0.25, 0.5, 0.125, 0.5, 0.125, 0.5, 0.25, 0.5, 0.75, 0.5, 0.625, 0.5, 0.625, 0.5, 0.75, 0.5, 0.5, 0.25, 0.625, 0.25, 0.625, 0.25, 0.5, 0.25, 0.5, 0.5, 0.375, 0.5, 0.375, 0.5, 0.5, 0.5, 0.75, 0.5, 0.625, 0.5, 0.625, 0.5, 0.75, 0.5, 0.5, 0.25, 0.625, 0.25, 0.625, 0.25, 0.5, 0.25, 0.375, 0.5, 0.25, 0.5, 0.25, 0.5, 0.375, 0.5, 0.375, 0.25, 0.5, 0.25, 0.5, 0.25, 0.375, 0.25, 0.25, 0.5, 0.125, 0.5, 0.125, 0.5, 0.25, 0.5, 0.375, 0.5, 0.25, 0.5, 0.25, 0.5, 0.375, 0.5, 0.5, 0.25, 0.625, 0.25, 0.625, 0.25, 0.5, 0.25, 0.375, 0.5, 0.25, 0.5, 0.25, 0.5, 0.375, 0.5, 0.25, 0.5, 0.125, 0.5, 0.125, 0.5, 0.25, 0.5, 0.375, 0.25, 0.5, 0.25, 0.5, 0.25, 0.375, 0.25, 0.625, 0.5, 0.5, 0.5, 0.5, 0.5, 0.625, 0.5, 0.875, 0.5, 0.75, 0.5, 0.75, 0.5, 0.875, 0.5, 0.625, 0.5, 0.5, 0.5, 0.5, 0.5, 0.625, 0.5, 0.375, 0.25, 0.5, 0.25, 0.5, 0.25, 0.375, 0.25, 0.25, 0.5, 0.125, 0.5, 0.125, 0.5, 0.25, 0.5, 0.5, 0.25, 0.625, 0.25, 0.625, 0.25, 0.5, 0.25, 0.75, 0.5, 0.625, 0.5, 0.625, 0.5, 0.75, 0.5, 0.5, 0.5, 0.375, 0.5, 0.375, 0.5, 0.5, 0.5, 0.875, 0.5, 0.75, 0.5, 0.75, 0.5, 0.875, 0.5, 0.375, 0.25, 0.5, 0.25, 0.5, 0.25, 0.375, 0.25, 0.5, 0.25, 0.625, 0.25, 0.625, 0.25, 0.5, 0.25, 0.75, 0.5, 0.625, 0.5, 0.625, 0.5, 0.75, 0.5, 0.25, 0.5, 0.125, 0.5, 0.125, 0.5, 0.25, 0.5, 0.375, 0.5, 0.25, 0.5, 0.25, 0.5, 0.375, 0.5, 0.625, 0.5, 0.5, 0.5, 0.5, 0.5, 0.625, 0.5, 0.5, 0.5, 0.375, 0.5, 0.375, 0.5, 0.5, 0.5, 0.875, 0.5, 0.75, 0.5, 0.75, 0.5, 0.875, 0.5, 0.625, 0.5, 0.5, 0.5, 0.5, 0.5, 0.625, 0.5, 0.875, 0.5, 0.75, 0.5, 0.75, 0.5, 0.875, 0.5, 0.5, 0.25, 0.625, 0.25, 0.625, 0.25, 0.5, 0.25, 0.75, 0.5, 0.625, 0.5, 0.625, 0.5, 0.75, 0.5, 0.5, 0.5, 0.375, 0.5, 0.375, 0.5, 0.5, 0.5, 0.375, 0.5, 0.25, 0.5, 0.25, 0.5, 0.375, 0.5, 0.0, 0.0, 0.0, 0.0, 0.0, 0.0, 0.0, 0.0, 0.5, 0.25, 0.0, 0.0, 0.0, 0.0, 0.5, 0.25, 0.0, 0.0, 0.5, 0.25, 0.5, 0.25, 0.0, 0.0, 0.25, 0.5, 0.25, 0.5, 0.0, 0.0, 0.0, 0.0, 0.375, 0.5, 0.25, 0.5, 0.25, 0.5, 0.375, 0.5, 0.5, 0.5, 0.375, 0.5, 0.375, 0.5, 0.5, 0.5, 0.75, 0.5, 0.625, 0.5, 0.625, 0.5, 0.75, 0.5, 0.5, 0.25, 0.625, 0.25, 0.625, 0.25, 0.5, 0.25, 0.875, 0.5, 0.75, 0.5, 0.75, 0.5, 0.875, 0.5, 0.625, 0.5, 0.5, 0.5, 0.5, 0.5, 0.625, 0.5, 0.625, 0.5, 0.5, 0.5, 0.5, 0.5, 0.625, 0.5, 0.875, 0.5, 0.75, 0.5, 0.75, 0.5, 0.875, 0.5, 0.0, 0.0, 0.25, 0.5, 0.25, 0.5, 0.0, 0.0, 0.0, 0.0, 0.0, 0.0, 0.0, 0.0, 0.0, 0.0, 0.5, 0.25, 0.625, 0.25, 0.625, 0.25, 0.5, 0.25, 0.375, 0.5, 0.25, 0.5, 0.25, 0.5, 0.375, 0.5, 0.5, 0.25, 0.0, 0.0, 0.0, 0.0, 0.5, 0.25, 0.25, 0.5, 0.25, 0.5, 0.0, 0.0, 0.0, 0.0, 0.25, 0.5, 0.25, 0.5, 0.0, 0.0, 0.0, 0.0, 0.5, 0.25, 0.0, 0.0, 0.0, 0.0, 0.5, 0.25, 0.375, 0.5, 0.375, 0.5, 0.375, 0.5, 0.375, 0.5, 0.5, 0.5, 0.375, 0.5, 0.375, 0.5, 0.5, 0.5, 0.75, 0.5, 0.625, 0.5, 0.625, 0.5, 0.75, 0.5, 0.5, 0.25, 0.625, 0.25, 0.625, 0.25, 0.5, 0.25, 0.75, 0.5, 0.875, 0.5, 0.875, 0.5, 0.75, 0.5, 0.5, 0.5, 0.625, 0.5, 0.625, 0.5, 0.5, 0.5, 0.25, 0.5, 0.25, 0.5, 0.25, 0.5, 0.25, 0.5, 0.875, 0.5, 0.875, 0.5, 0.875, 0.5, 0.875, 0.5, 0.75, 0.5, 0.75, 0.5, 0.75, 0.5, 0.75, 0.5, 0.5, 0.5, 0.375, 0.5, 0.375, 0.5, 0.5, 0.5, 0.625, 0.5, 0.625, 0.5, 0.625, 0.5, 0.625, 0.5, 0.625, 0.25, 0.5, 0.25, 0.5, 0.25, 0.625, 0.25, 0.5, 0.5, 0.375, 0.5, 0.375, 0.5, 0.5, 0.5, 0.5, 0.5, 0.5, 0.5, 0.5, 0.5, 0.5, 0.5, 0.625, 0.5, 0.75, 0.5, 0.75, 0.5, 0.625, 0.5, 0.75, 0.5, 0.75, 0.5, 0.75, 0.5, 0.75, 0.5, 0.375, 0.5, 0.5, 0.5, 0.5, 0.5, 0.375, 0.5, 0.875, 0.5, 0.875, 0.5, 0.875, 0.5, 0.875, 0.5, 0.75, 0.5, 0.625, 0.5, 0.625, 0.5, 0.75, 0.5, 0.375, 0.5, 0.375, 0.5, 0.375, 0.5, 0.375, 0.5, 0.5, 0.25, 0.5, 0.25, 0.5, 0.25, 0.5, 0.25, 0.25, 0.5, 0.25, 0.5, 0.25, 0.5, 0.25, 0.5, 0.0, 0.0, 0.0, 0.0, 0.0, 0.0, 0.0, 0.0, 0.0, 0.0, 0.0, 0.0, 0.0, 0.0, 0.0, 0.0, 0.0, 0.0, 0.25, 0.5, 0.25, 0.5, 0.0, 0.0, 0.0, 0.0, 0.0, 0.0, 0.0, 0.0, 0.0, 0.0, 0.0, 0.0, 0.25, 0.5, 0.25, 0.5, 0.0, 0.0, 0.0, 0.0, 0.25, 0.5, 0.25, 0.5, 0.0, 0.0, 0.25, 0.5, 0.25, 0.5, 0.25, 0.5, 0.25, 0.5, 0.0, 0.0, 0.0, 0.0, 0.0, 0.0, 0.0, 0.0, 0.0, 0.0, 0.0, 0.0, 0.0, 0.0, 0.0, 0.0, 0.25, 0.5, 0.25, 0.5, 0.25, 0.5, 0.25, 0.5, 0.0, 0.0, 0.0, 0.0, 0.0, 0.0, 0.0, 0.0, 0.0, 0.0, 0.0, 0.0, 0.0, 0.0, 0.0, 0.0, 0.0, 0.0, 0.25, 0.5, 0.25, 0.5, 0.0, 0.0, 0.0, 0.0, 0.0, 0.0, 0.0, 0.0, 0.0, 0.0, 0.0, 0.0, 0.25, 0.5, 0.25, 0.5, 0.0, 0.0, 0.25, 0.5, 0.25, 0.5, 0.25, 0.5, 0.25, 0.5, 0.25, 0.5, 0.25, 0.5, 0.25, 0.5, 0.25, 0.5, 0.25, 0.5, 0.25, 0.5, 0.25, 0.5, 0.25, 0.5, 0.0, 0.0, 0.0, 0.0, 0.0, 0.0, 0.0, 0.0, 0.0, 0.0, 0.0, 0.0, 0.0, 0.0, 0.0, 0.0, 0.25, 0.5, 0.25, 0.5, 0.0, 0.0, 0.0, 0.0, 0.0, 0.0, 0.0, 0.0, 0.0, 0.0, 0.0, 0.0, 0.0, 0.0, 0.0, 0.0, 0.0, 0.0, 0.0, 0.0, 0.0, 0.0, 0.25, 0.5, 0.25, 0.5, 0.0, 0.0, 0.625, 0.25, 0.5, 0.25, 0.5, 0.25, 0.625, 0.25, 0.5, 0.25, 0.625, 0.25, 0.625, 0.25, 0.5, 0.25, 0.5, 0.25, 0.5, 0.25, 0.5, 0.25, 0.5, 0.25, 0.625, 0.25, 0.5, 0.25, 0.5, 0.25, 0.625, 0.25, 0.5, 0.25, 0.5, 0.25, 0.5, 0.25, 0.5, 0.25, 0.875, 0.5, 0.875, 0.5, 0.875, 0.5, 0.875, 0.5, 0.5, 0.25, 0.5, 0.25, 0.5, 0.25, 0.5, 0.25, 0.5, 0.25, 0.625, 0.25, 0.625, 0.25, 0.5, 0.25, 0.5, 0.25, 0.5, 0.25, 0.5, 0.25, 0.5, 0.25, 0.5, 0.25, 0.625, 0.25, 0.625, 0.25, 0.5, 0.25, 0.625, 0.25, 0.5, 0.25, 0.5, 0.25, 0.625, 0.25, 0.875, 0.5, 0.875, 0.5, 0.875, 0.5, 0.875, 0.5, 0.625, 0.25, 0.5, 0.25, 0.5, 0.25, 0.625, 0.25, 0.5, 0.25, 0.625, 0.25, 0.625, 0.25, 0.5, 0.25, 0.625, 0.25, 0.5, 0.25, 0.5, 0.25, 0.625, 0.25, 0.875, 0.5, 0.875, 0.5, 0.875, 0.5, 0.875, 0.5, 0.5, 0.25, 0.5, 0.25, 0.5, 0.25, 0.5, 0.25, 0.875, 0.5, 0.875, 0.5, 0.875, 0.5, 0.875, 0.5, 0.5, 0.25, 0.5, 0.25, 0.5, 0.25, 0.5, 0.25, 0.5, 0.25, 0.625, 0.25, 0.625, 0.25, 0.5, 0.25, 0.5, 0.25, 0.625, 0.25, 0.625, 0.25, 0.5, 0.25, 0.5, 0.25, 0.625, 0.25, 0.625, 0.25, 0.5, 0.25, 0.625, 0.25, 0.5, 0.25, 0.5, 0.25, 0.625, 0.25, 0.875, 0.5, 0.875, 0.5, 0.875, 0.5, 0.875, 0.5, 0.625, 0.5, 0.75, 0.5, 0.75, 0.5, 0.625, 0.5, 0.625, 0.5, 0.75, 0.5, 0.75, 0.5, 0.625, 0.5, 0.625, 0.5, 0.625, 0.5, 0.625, 0.5, 0.625, 0.5, 0.75, 0.5, 0.625, 0.5, 0.625, 0.5, 0.75, 0.5, 0.75, 0.5, 0.75, 0.5, 0.75, 0.5, 0.75, 0.5, 0.625, 0.5, 0.625, 0.5, 0.625, 0.5, 0.625, 0.5, 0.75, 0.5, 0.75, 0.5, 0.75, 0.5, 0.75, 0.5, 0.75, 0.5, 0.625, 0.5, 0.625, 0.5, 0.75, 0.5, 0.625, 0.5, 0.75, 0.5, 0.75, 0.5, 0.625, 0.5, 0.75, 0.5, 0.625, 0.5, 0.625, 0.5, 0.75, 0.5, 0.625, 0.5, 0.75, 0.5, 0.75, 0.5, 0.625, 0.5, 0.625, 0.5, 0.625, 0.5, 0.625, 0.5, 0.625, 0.5, 0.625, 0.5, 0.625, 0.5, 0.625, 0.5, 0.625, 0.5, 0.625, 0.5, 0.625, 0.5, 0.625, 0.5, 0.625, 0.5, 0.75, 0.5, 0.75, 0.5, 0.75, 0.5, 0.75, 0.5, 0.75, 0.5, 0.625, 0.5, 0.625, 0.5, 0.75, 0.5, 0.75, 0.5, 0.75, 0.5, 0.75, 0.5, 0.75, 0.5, 0.75, 0.5, 0.75, 0.5, 0.75, 0.5, 0.75, 0.5, 0.75, 0.5, 0.625, 0.5, 0.625, 0.5, 0.75, 0.5, 0.625, 0.5, 0.75, 0.5, 0.75, 0.5, 0.625, 0.5, 0.75, 0.5, 0.625, 0.5, 0.625, 0.5, 0.75, 0.5, 0.75, 0.5, 0.625, 0.5, 0.625, 0.5, 0.75, 0.5, 0.625, 0.5, 0.75, 0.5, 0.75, 0.5, 0.625, 0.5, 0.625, 0.5, 0.625, 0.5, 0.625, 0.5, 0.625, 0.5, 0.375, 0.5, 0.5, 0.5, 0.5, 0.5, 0.375, 0.5, 0.375, 0.5, 0.375, 0.5, 0.375, 0.5, 0.375, 0.5, 0.5, 0.5, 0.5, 0.5, 0.5, 0.5, 0.5, 0.5, 0.375, 0.5, 0.5, 0.5, 0.5, 0.5, 0.375, 0.5, 0.5, 0.5, 0.5, 0.5, 0.5, 0.5, 0.5, 0.5, 0.5, 0.5, 0.5, 0.5, 0.5, 0.5, 0.5, 0.5, 0.375, 0.5, 0.375, 0.5, 0.375, 0.5, 0.375, 0.5, 0.5, 0.5, 0.375, 0.5, 0.375, 0.5, 0.5, 0.5, 0.375, 0.5, 0.375, 0.5, 0.375, 0.5, 0.375, 0.5, 0.375, 0.5, 0.375, 0.5, 0.375, 0.5, 0.375, 0.5, 0.5, 0.5, 0.375, 0.5, 0.375, 0.5, 0.5, 0.5, 0.375, 0.5, 0.5, 0.5, 0.5, 0.5, 0.375, 0.5, 0.375, 0.5, 0.5, 0.5, 0.5, 0.5, 0.375, 0.5, 0.5, 0.5, 0.375, 0.5, 0.375, 0.5, 0.5, 0.5, 0.375, 0.5, 0.5, 0.5, 0.5, 0.5, 0.375, 0.5, 0.5, 0.5, 0.5, 0.5, 0.5, 0.5, 0.5, 0.5, 0.5, 0.5, 0.375, 0.5, 0.375, 0.5, 0.5, 0.5, 0.5, 0.5, 0.5, 0.5, 0.5, 0.5, 0.5, 0.5, 0.375, 0.5, 0.375, 0.5, 0.375, 0.5, 0.375, 0.5, 0.5, 0.5, 0.375, 0.5, 0.375, 0.5, 0.5, 0.5, 0.5, 0.5, 0.5, 0.5, 0.5, 0.5, 0.5, 0.5, 0.625, 0.5, 0.625, 0.5, 0.625, 0.5, 0.625, 0.5, 0.5, 0.5, 0.5, 0.5, 0.5, 0.5, 0.5, 0.5, 0.625, 0.5, 0.5, 0.5, 0.5, 0.5, 0.625, 0.5, 0.5, 0.5, 0.625, 0.5, 0.625, 0.5, 0.5, 0.5, 0.625, 0.5, 0.625, 0.5, 0.625, 0.5, 0.625, 0.5, 0.5, 0.5, 0.625, 0.5, 0.625, 0.5, 0.5, 0.5, 0.625, 0.5, 0.5, 0.5, 0.5, 0.5, 0.625, 0.5, 0.5, 0.5, 0.5, 0.5, 0.5, 0.5, 0.5, 0.5, 0.625, 0.5, 0.5, 0.5, 0.5, 0.5, 0.625, 0.5, 0.5, 0.5, 0.5, 0.5, 0.5, 0.5, 0.5, 0.5, 0.625, 0.5, 0.625, 0.5, 0.625, 0.5, 0.625, 0.5, 0.625, 0.5, 0.625, 0.5, 0.625, 0.5, 0.625, 0.5, 0.625, 0.5, 0.625, 0.5, 0.625, 0.5, 0.625, 0.5, 0.5, 0.5, 0.625, 0.5, 0.625, 0.5, 0.5, 0.5, 0.625, 0.5, 0.5, 0.5, 0.5, 0.5, 0.625, 0.5, 0.5, 0.5, 0.625, 0.5, 0.625, 0.5, 0.5, 0.5, 0.5, 0.5, 0.625, 0.5, 0.625, 0.5, 0.5, 0.5, 0.625, 0.5, 0.5, 0.5, 0.5, 0.5, 0.625, 0.5, 0.5, 0.5, 0.5, 0.5, 0.5, 0.5, 0.5, 0.5, 0.625, 0.5, 0.5, 0.5, 0.5, 0.5, 0.625, 0.5, 0.625, 0.5, 0.5, 0.5, 0.5, 0.5, 0.625, 0.5, 0.5, 0.5, 0.5, 0.5, 0.5, 0.5, 0.5, 0.5, 0.625, 0.5, 0.625, 0.5, 0.625, 0.5, 0.625, 0.5, 0.5, 0.5, 0.5, 0.5, 0.5, 0.5, 0.5, 0.5, 0.625, 0.5, 0.5, 0.5, 0.5, 0.5, 0.625, 0.5, 0.5, 0.5, 0.625, 0.5, 0.625, 0.5, 0.5, 0.5, 0.625, 0.5, 0.625, 0.5, 0.625, 0.5, 0.625, 0.5, 0.625, 0.5, 0.5, 0.5, 0.5, 0.5, 0.625, 0.5, 0.5, 0.5, 0.625, 0.5, 0.625, 0.5, 0.5, 0.5, 0.625, 0.5, 0.625, 0.5, 0.625, 0.5, 0.625, 0.5, 0.5, 0.5, 0.5, 0.5, 0.5, 0.5, 0.5, 0.5, 0.625, 0.5, 0.625, 0.5, 0.625, 0.5, 0.625, 0.5, 0.5, 0.5, 0.5, 0.5, 0.5, 0.5, 0.5, 0.5, 0.625, 0.5, 0.5, 0.5, 0.5, 0.5, 0.625, 0.5, 0.5, 0.5, 0.625, 0.5, 0.625, 0.5, 0.5, 0.5, 0.75, 0.5, 0.875, 0.5, 0.875, 0.5, 0.75, 0.5, 0.75, 0.5, 0.75, 0.5, 0.75, 0.5, 0.75, 0.5, 0.625, 0.25, 0.625, 0.25, 0.625, 0.25, 0.625, 0.25, 0.875, 0.5, 0.75, 0.5, 0.75, 0.5, 0.875, 0.5, 0.875, 0.5, 0.75, 0.5, 0.75, 0.5, 0.875, 0.5, 0.875, 0.5, 0.75, 0.5, 0.75, 0.5, 0.875, 0.5, 0.75, 0.5, 0.75, 0.5, 0.75, 0.5, 0.75, 0.5, 0.625, 0.25, 0.625, 0.25, 0.625, 0.25, 0.625, 0.25, 0.75, 0.5, 0.75, 0.5, 0.75, 0.5, 0.75, 0.5, 0.75, 0.5, 0.75, 0.5, 0.75, 0.5, 0.75, 0.5, 0.625, 0.25, 0.625, 0.25, 0.625, 0.25, 0.625, 0.25, 0.75, 0.5, 0.875, 0.5, 0.875, 0.5, 0.75, 0.5, 0.75, 0.5, 0.875, 0.5, 0.875, 0.5, 0.75, 0.5, 0.625, 0.25, 0.625, 0.25, 0.625, 0.25, 0.625, 0.25, 0.75, 0.5, 0.875, 0.5, 0.875, 0.5, 0.75, 0.5, 0.875, 0.5, 0.75, 0.5, 0.75, 0.5, 0.875, 0.5, 0.75, 0.5, 0.75, 0.5, 0.75, 0.5, 0.75, 0.5, 0.875, 0.5, 0.75, 0.5, 0.75, 0.5, 0.875, 0.5, 0.75, 0.5, 0.75, 0.5, 0.75, 0.5, 0.75, 0.5, 0.625, 0.25, 0.625, 0.25, 0.625, 0.25, 0.625, 0.25, 0.75, 0.5, 0.75, 0.5, 0.75, 0.5, 0.75, 0.5, 0.625, 0.25, 0.625, 0.25, 0.625, 0.25, 0.625, 0.25, 0.75, 0.5, 0.875, 0.5, 0.875, 0.5, 0.75, 0.5, 0.875, 0.5, 0.75, 0.5, 0.75, 0.5, 0.875, 0.5, 0.75, 0.5, 0.75, 0.5, 0.75, 0.5, 0.75, 0.5, 0.625, 0.25, 0.625, 0.25, 0.625, 0.25, 0.625, 0.25, 0.75, 0.5, 0.875, 0.5, 0.875, 0.5, 0.75, 0.5, 0.875, 0.5, 0.75, 0.5, 0.75, 0.5, 0.875, 0.5, 0.75, 0.5, 0.875, 0.5, 0.875, 0.5, 0.75, 0.5, 0.625, 0.25, 0.625, 0.25, 0.625, 0.25, 0.625, 0.25, 0.75, 0.5, 0.875, 0.5, 0.875, 0.5, 0.75, 0.5, 0.875, 0.5, 0.75, 0.5, 0.75, 0.5, 0.875, 0.5, 0.875, 0.5, 0.75, 0.5, 0.75, 0.5, 0.875, 0.5, 0.875, 0.5, 0.75, 0.5, 0.75, 0.5, 0.875, 0.5, 0.75, 0.5, 0.75, 0.5, 0.75, 0.5, 0.75, 0.5, 0.625, 0.25, 0.625, 0.25, 0.625, 0.25, 0.625, 0.25, 0.5, 0.25, 0.5, 0.25, 0.5, 0.25, 0.5, 0.25, 0.5, 0.25, 0.0, 0.0, 0.0, 0.0, 0.5, 0.25, 0.5, 0.25, 0.5, 0.25, 0.5, 0.25, 0.5, 0.25, 0.0, 0.0, 0.0, 0.0, 0.0, 0.0, 0.0, 0.0, 0.5, 0.25, 0.0, 0.0, 0.0, 0.0, 0.5, 0.25, 0.5, 0.25, 0.0, 0.0, 0.0, 0.0, 0.5, 0.25, 0.0, 0.0, 0.5, 0.25, 0.5, 0.25, 0.0, 0.0, 0.0, 0.0, 0.0, 0.0, 0.0, 0.0, 0.0, 0.0, 0.0, 0.0, 0.0, 0.0, 0.0, 0.0, 0.0, 0.0, 0.0, 0.0, 0.5, 0.25, 0.5, 0.25, 0.0, 0.0, 0.0, 0.0, 0.0, 0.0, 0.0, 0.0, 0.0, 0.0, 0.5, 0.25, 0.5, 0.25, 0.5, 0.25, 0.5, 0.25, 0.5, 0.25, 0.0, 0.0, 0.0, 0.0, 0.5, 0.25, 0.5, 0.25, 0.5, 0.25, 0.5, 0.25, 0.5, 0.25, 0.5, 0.25, 0.0, 0.0, 0.0, 0.0, 0.5, 0.25, 0.0, 0.0, 0.5, 0.25, 0.5, 0.25, 0.0, 0.0, 0.0, 0.0, 0.5, 0.25, 0.5, 0.25, 0.0, 0.0, 0.0, 0.0, 0.5, 0.25, 0.5, 0.25, 0.0, 0.0, 0.0, 0.0, 0.0, 0.0, 0.0, 0.0, 0.0, 0.0, 0.5, 0.25, 0.5, 0.25, 0.5, 0.25, 0.5, 0.25, 0.0, 0.0, 0.0, 0.0, 0.0, 0.0, 0.0, 0.0, 0.0, 0.0, 0.0, 0.0, 0.0, 0.0, 0.0, 0.0, 0.5, 0.25, 0.5, 0.25, 0.5, 0.25, 0.5, 0.25, 0.5, 0.25, 0.0, 0.0, 0.0, 0.0, 0.5, 0.25, 0.5, 0.25, 0.0, 0.0, 0.0, 0.0, 0.5, 0.25, 0.5, 0.25, 0.5, 0.25, 0.5, 0.25, 0.5, 0.25, 0.5, 0.25, 0.0, 0.0, 0.0, 0.0, 0.5, 0.25, 0.0, 0.0, 0.5, 0.25, 0.5, 0.25, 0.0, 0.0, 0.0, 0.0, 0.0, 0.0, 0.0, 0.0, 0.0, 0.0, 0.0, 0.0, 0.5, 0.25, 0.5, 0.25, 0.0, 0.0, 0.0, 0.0, 0.0, 0.0, 0.0, 0.0, 0.0, 0.0, 0.5, 0.25, 0.5, 0.25, 0.5, 0.25, 0.5, 0.25, 0.0, 0.0, 0.0, 0.0, 0.0, 0.0, 0.0, 0.0, 0.5, 0.25, 0.5, 0.25, 0.5, 0.25, 0.5, 0.25, 0.5, 0.25, 0.0, 0.0, 0.0, 0.0, 0.5, 0.25, 0.0, 0.0, 0.5, 0.25, 0.5, 0.25, 0.0, 0.0, 0.5, 0.25, 0.0, 0.0, 0.0, 0.0, 0.5, 0.25, 0.5, 0.25, 0.5, 0.25, 0.5, 0.25, 0.5, 0.25, 0.5, 0.25, 0.0, 0.0, 0.0, 0.0, 0.5, 0.25, 0.0, 0.0, 0.5, 0.25, 0.5, 0.25, 0.0, 0.0, 0.25, 0.5, 0.25, 0.5, 0.25, 0.5, 0.25, 0.5, 0.375, 0.5, 0.25, 0.5, 0.25, 0.5, 0.375, 0.5, 0.25, 0.5, 0.25, 0.5, 0.25, 0.5, 0.25, 0.5, 0.25, 0.5, 0.375, 0.5, 0.375, 0.5, 0.25, 0.5, 0.375, 0.5, 0.25, 0.5, 0.25, 0.5, 0.375, 0.5, 0.375, 0.5, 0.25, 0.5, 0.25, 0.5, 0.375, 0.5, 0.25, 0.5, 0.375, 0.5, 0.375, 0.5, 0.25, 0.5, 0.375, 0.5, 0.375, 0.5, 0.375, 0.5, 0.375, 0.5, 0.25, 0.5, 0.375, 0.5, 0.375, 0.5, 0.25, 0.5, 0.25, 0.5, 0.375, 0.5, 0.375, 0.5, 0.25, 0.5, 0.375, 0.5, 0.375, 0.5, 0.375, 0.5, 0.375, 0.5, 0.25, 0.5, 0.25, 0.5, 0.25, 0.5, 0.25, 0.5, 0.25, 0.5, 0.25, 0.5, 0.25, 0.5, 0.25, 0.5, 0.375, 0.5, 0.375, 0.5, 0.375, 0.5, 0.375, 0.5, 0.25, 0.5, 0.25, 0.5, 0.25, 0.5, 0.25, 0.5, 0.375, 0.5, 0.25, 0.5, 0.25, 0.5, 0.375, 0.5, 0.25, 0.5, 0.375, 0.5, 0.375, 0.5, 0.25, 0.5, 0.375, 0.5, 0.25, 0.5, 0.25, 0.5, 0.375, 0.5, 0.25, 0.5, 0.375, 0.5, 0.375, 0.5, 0.25, 0.5, 0.375, 0.5, 0.375, 0.5, 0.375, 0.5, 0.375, 0.5, 0.375, 0.5, 0.375, 0.5, 0.375, 0.5, 0.375, 0.5, 0.375, 0.5, 0.375, 0.5, 0.375, 0.5, 0.375, 0.5, 0.25, 0.5, 0.25, 0.5, 0.25, 0.5, 0.25, 0.5, 0.375, 0.5, 0.25, 0.5, 0.25, 0.5, 0.375, 0.5, 0.25, 0.5, 0.25, 0.5, 0.25, 0.5, 0.25, 0.5, 0.25, 0.5, 0.25, 0.5, 0.25, 0.5, 0.25, 0.5, 0.375, 0.5, 0.25, 0.5, 0.25, 0.5, 0.375, 0.5, 0.25, 0.5, 0.375, 0.5, 0.375, 0.5, 0.25, 0.5, 0.25, 0.5, 0.375, 0.5, 0.375, 0.5, 0.25, 0.5, 0.375, 0.5, 0.25, 0.5, 0.25, 0.5, 0.375, 0.5, 0.25, 0.5, 0.375, 0.5, 0.375, 0.5, 0.25, 0.5, 0.375, 0.5, 0.375, 0.5, 0.375, 0.5, 0.375, 0.5, 0.375, 0.5, 0.25, 0.5, 0.25, 0.5, 0.375, 0.5, 0.375, 0.5, 0.375, 0.5, 0.375, 0.5, 0.375, 0.5, 0.25, 0.5, 0.25, 0.5, 0.25, 0.5, 0.25, 0.5, 0.375, 0.5, 0.25, 0.5, 0.25, 0.5, 0.375, 0.5, 0.25, 0.5, 0.0, 0.0, 0.0, 0.0, 0.25, 0.5, 0.625, 0.5, 0.5, 0.5, 0.5, 0.5, 0.625, 0.5, 0.375, 0.5, 0.25, 0.5, 0.25, 0.5, 0.375, 0.5, 0.625, 0.5, 0.5, 0.5, 0.5, 0.5, 0.625, 0.5, 0.5, 0.5, 0.375, 0.5, 0.375, 0.5, 0.5, 0.5, 0.0, 0.0, 0.5, 0.25, 0.5, 0.25, 0.0, 0.0, 0.875, 0.5, 0.75, 0.5, 0.75, 0.5, 0.875, 0.5, 0.5, 0.25, 0.625, 0.25, 0.625, 0.25, 0.5, 0.25, 0.75, 0.5, 0.625, 0.5, 0.625, 0.5, 0.75, 0.5, 0.25, 0.5, 0.0, 0.0, 0.0, 0.0, 0.25, 0.5, 0.5, 0.5, 0.375, 0.5, 0.375, 0.5, 0.5, 0.5, 0.0, 0.0, 0.5, 0.25, 0.5, 0.25, 0.0, 0.0, 0.875, 0.5, 0.75, 0.5, 0.75, 0.5, 0.875, 0.5, 0.5, 0.25, 0.625, 0.25, 0.625, 0.25, 0.5, 0.25, 0.75, 0.5, 0.625, 0.5, 0.625, 0.5, 0.75, 0.5, 0.25, 0.5, 0.0, 0.0, 0.0, 0.0, 0.25, 0.5, 0.375, 0.5, 0.25, 0.5, 0.25, 0.5, 0.375, 0.5, 0.5, 0.25, 0.625, 0.25, 0.625, 0.25, 0.5, 0.25, 0.375, 0.5, 0.25, 0.5, 0.25, 0.5, 0.375, 0.5, 0.625, 0.5, 0.5, 0.5, 0.5, 0.5, 0.625, 0.5, 0.5, 0.5, 0.375, 0.5, 0.375, 0.5, 0.5, 0.5, 0.0, 0.0, 0.5, 0.25, 0.5, 0.25, 0.0, 0.0, 0.875, 0.5, 0.75, 0.5, 0.75, 0.5, 0.875, 0.5, 0.5, 0.25, 0.625, 0.25, 0.625, 0.25, 0.5, 0.25, 0.75, 0.5, 0.625, 0.5, 0.625, 0.5, 0.75, 0.5, 0.375, 0.5, 0.25, 0.5, 0.0, 0.0, 0.5, 0.25, 0.625, 0.25, 0.75, 0.5, 0.625, 0.5, 0.5, 0.5, 0.75, 0.5, 0.625, 0.5, 0.625, 0.5, 0.75, 0.5, 0.25, 0.5, 0.0, 0.0, 0.0, 0.0, 0.25, 0.5, 0.375, 0.5, 0.25, 0.5, 0.25, 0.5, 0.375, 0.5, 0.625, 0.5, 0.5, 0.5, 0.5, 0.5, 0.625, 0.5, 0.5, 0.5, 0.375, 0.5, 0.375, 0.5, 0.5, 0.5, 0.0, 0.0, 0.5, 0.25, 0.5, 0.25, 0.0, 0.0, 0.875, 0.5, 0.75, 0.5, 0.75, 0.5, 0.875, 0.5, 0.5, 0.75, 0.625, 0.75, 0.625, 0.875, 0.625, 1.0, 0.5, 1.0, 0.375, 1.0, 0.375, 0.875, 0.375, 0.75, 0.5, 0.75, 0.625, 0.75, 0.625, 0.75, 0.5, 0.75, 0.625, 0.0, 0.5, 0.0, 0.5, 0.0, 0.625, 0.0, 0.125, 0.75, 0.25, 0.75, 0.25, 0.75, 0.125, 0.75, 0.25, 0.75, 0.375, 0.75, 0.375, 0.75, 0.25, 0.75, 0.75, 0.75, 0.875, 0.75, 0.875, 0.75, 0.75, 0.75, 0.375, 0.75, 0.5, 0.75, 0.5, 0.75, 0.375, 0.75, 0.5, 0.0, 0.375, 0.0, 0.375, 0.0, 0.5, 0.0, 0.625, 0.7299, 0.75, 0.7299, 0.75, 0.7401, 0.625, 0.7401, 0.125, 0.7299, 0.25, 0.7299, 0.25, 0.7401, 0.125, 0.7401, 0.375, 0.0, 0.5, 0.0, 0.5, 0.009887, 0.375, 0.009887, 0.375, 0.7299, 0.5, 0.7299, 0.5, 0.7401, 0.375, 0.7401, 0.5, 0.7299, 0.625, 0.7299, 0.625, 0.7401, 0.5, 0.7401, 0.25, 0.7299, 0.375, 0.7299, 0.375, 0.7401, 0.25, 0.7401, 0.5, 0.0, 0.625, 0.0, 0.625, 0.009887, 0.5, 0.009887, 0.75, 0.7299, 0.875, 0.7299, 0.875, 0.7401, 0.75, 0.7401, 0.75, 0.7401, 0.625, 0.7401, 0.5, 0.7401, 0.375, 0.7401, 0.25, 0.7401, 0.375, 0.009887, 0.5, 0.009887, 0.875, 0.7401, 0.125, 0.7401, 0.25, 0.7401, 0.375, 0.7401, 0.5, 0.7401, 0.625, 0.7401, 0.75, 0.7401, 0.875, 0.7401, 0.5, 0.009887, 0.75, 0.7171, 0.875, 0.7171, 0.875, 0.7299, 0.75, 0.7299, 0.25, 0.7171, 0.375, 0.7171, 0.375, 0.7299, 0.25, 0.7299, 0.5, 0.7171, 0.625, 0.7171, 0.625, 0.7299, 0.5, 0.7299, 0.375, 0.7171, 0.5, 0.7171, 0.5, 0.7299, 0.375, 0.7299, 0.125, 0.7171, 0.25, 0.7171, 0.25, 0.7299, 0.125, 0.7299, 0.625, 0.7171, 0.75, 0.7171, 0.75, 0.7299, 0.625, 0.7299, 0.375, 0.009887, 0.5, 0.009887, 0.5, 0.0201, 0.375, 0.0201, 0.5, 0.009887, 0.625, 0.009887, 0.625, 0.0201, 0.5, 0.0201, 0.625, 0.0201, 0.75, 0.7299, 0.625, 0.7299, 0.5, 0.7299, 0.375, 0.7299, 0.25, 0.7299, 0.375, 0.0201, 0.5, 0.0201, 0.125, 0.7299, 0.25, 0.7299, 0.375, 0.7299, 0.5, 0.7299, 0.625, 0.7299, 0.75, 0.7299, 0.875, 0.7299, 0.5, 0.0201, 0.625, 0.7041, 0.75, 0.7041, 0.75, 0.7171, 0.625, 0.7171, 0.125, 0.7041, 0.25, 0.7041, 0.25, 0.7171, 0.125, 0.7171, 0.375, 0.7041, 0.5, 0.7041, 0.5, 0.7171, 0.375, 0.7171, 0.5, 0.7041, 0.625, 0.7041, 0.625, 0.7171, 0.5, 0.7171, 0.25, 0.7041, 0.375, 0.7041, 0.375, 0.7171, 0.25, 0.7171, 0.75, 0.7041, 0.875, 0.7041, 0.875, 0.7171, 0.75, 0.7171, 0.375, 0.0201, 0.5, 0.0201, 0.5, 0.03292, 0.375, 0.03292, 0.5, 0.0201, 0.625, 0.0201, 0.625, 0.03292, 0.5, 0.03292, 0.75, 0.7171, 0.625, 0.7171, 0.5, 0.7171, 0.375, 0.7171, 0.25, 0.7171, 0.375, 0.03292, 0.5, 0.03292, 0.875, 0.7171, 0.125, 0.7171, 0.25, 0.7171, 0.375, 0.7171, 0.5, 0.7171, 0.625, 0.7171, 0.75, 0.7171, 0.875, 0.7171, 0.5, 0.03292, 0.75, 0.6917, 0.875, 0.6917, 0.875, 0.7041, 0.75, 0.7041, 0.25, 0.6917, 0.375, 0.6917, 0.375, 0.7041, 0.25, 0.7041, 0.5, 0.6917, 0.625, 0.6917, 0.625, 0.7041, 0.5, 0.7041, 0.375, 0.6917, 0.5, 0.6917, 0.5, 0.7041, 0.375, 0.7041, 0.125, 0.6917, 0.25, 0.6917, 0.25, 0.7041, 0.125, 0.7041, 0.625, 0.6917, 0.75, 0.6917, 0.75, 0.7041, 0.625, 0.7041, 0.375, 0.03292, 0.5, 0.03292, 0.5, 0.04589, 0.375, 0.04589, 0.5, 0.03292, 0.625, 0.03292, 0.625, 0.04589, 0.5, 0.04589, 0.625, 0.04589, 0.75, 0.7041, 0.625, 0.7041, 0.5, 0.7041, 0.375, 0.7041, 0.25, 0.7041, 0.375, 0.04589, 0.5, 0.04589, 0.125, 0.7041, 0.25, 0.7041, 0.375, 0.7041, 0.5, 0.7041, 0.625, 0.7041, 0.75, 0.7041, 0.875, 0.7041, 0.5, 0.04589, 0.625, 0.6767, 0.75, 0.6767, 0.75, 0.6917, 0.625, 0.6917, 0.125, 0.6767, 0.25, 0.6767, 0.25, 0.6917, 0.125, 0.6917, 0.375, 0.6767, 0.5, 0.6767, 0.5, 0.6917, 0.375, 0.6917, 0.5, 0.6767, 0.625, 0.6767, 0.625, 0.6917, 0.5, 0.6917, 0.25, 0.6767, 0.375, 0.6767, 0.375, 0.6917, 0.25, 0.6917, 0.75, 0.6767, 0.875, 0.6767, 0.875, 0.6917, 0.75, 0.6917, 0.375, 0.04589, 0.5, 0.04589, 0.5, 0.05832, 0.375, 0.05832, 0.5, 0.04589, 0.625, 0.04589, 0.625, 0.05832, 0.5, 0.05832, 0.75, 0.6917, 0.625, 0.6917, 0.5, 0.6917, 0.375, 0.6917, 0.25, 0.6917, 0.375, 0.05832, 0.5, 0.05832, 0.875, 0.6917, 0.125, 0.6917, 0.25, 0.6917, 0.375, 0.6917, 0.5, 0.6917, 0.625, 0.6917, 0.75, 0.6917, 0.875, 0.6917, 0.5, 0.05832, 0.75, 0.6614, 0.875, 0.6614, 0.875, 0.6767, 0.75, 0.6767, 0.25, 0.6614, 0.375, 0.6614, 0.375, 0.6767, 0.25, 0.6767, 0.5, 0.6614, 0.625, 0.6614, 0.625, 0.6767, 0.5, 0.6767, 0.375, 0.6614, 0.5, 0.6614, 0.5, 0.6767, 0.375, 0.6767, 0.125, 0.6614, 0.25, 0.6614, 0.25, 0.6767, 0.125, 0.6767, 0.625, 0.6614, 0.75, 0.6614, 0.75, 0.6767, 0.625, 0.6767, 0.375, 0.05832, 0.5, 0.05832, 0.5, 0.07331, 0.375, 0.07331, 0.5, 0.05832, 0.625, 0.05832, 0.625, 0.07331, 0.5, 0.07331, 0.625, 0.07331, 0.75, 0.6767, 0.625, 0.6767, 0.5, 0.6767, 0.375, 0.6767, 0.25, 0.6767, 0.375, 0.07331, 0.5, 0.07331, 0.125, 0.6767, 0.25, 0.6767, 0.375, 0.6767, 0.5, 0.6767, 0.625, 0.6767, 0.75, 0.6767, 0.875, 0.6767, 0.5, 0.07331, 0.625, 0.6457, 0.75, 0.6457, 0.75, 0.6614, 0.625, 0.6614, 0.125, 0.6457, 0.25, 0.6457, 0.25, 0.6614, 0.125, 0.6614, 0.375, 0.6457, 0.5, 0.6457, 0.5, 0.6614, 0.375, 0.6614, 0.5, 0.6457, 0.625, 0.6457, 0.625, 0.6614, 0.5, 0.6614, 0.25, 0.6457, 0.375, 0.6457, 0.375, 0.6614, 0.25, 0.6614, 0.75, 0.6457, 0.875, 0.6457, 0.875, 0.6614, 0.75, 0.6614, 0.375, 0.07331, 0.5, 0.07331, 0.5, 0.08858, 0.375, 0.08858, 0.5, 0.07331, 0.625, 0.07331, 0.625, 0.08858, 0.5, 0.08858, 0.125, 0.6614, 0.25, 0.6614, 0.375, 0.6614, 0.5, 0.6614, 0.625, 0.6614, 0.75, 0.6614, 0.875, 0.6614, 0.5, 0.08858, 0.75, 0.6614, 0.625, 0.6614, 0.5, 0.6614, 0.375, 0.6614, 0.25, 0.6614, 0.375, 0.08858, 0.5, 0.08858, 0.875, 0.6614, 0.75, 0.6299, 0.875, 0.6299, 0.875, 0.6457, 0.75, 0.6457, 0.25, 0.6299, 0.375, 0.6299, 0.375, 0.6457, 0.25, 0.6457, 0.5, 0.6299, 0.625, 0.6299, 0.625, 0.6457, 0.5, 0.6457, 0.375, 0.6299, 0.5, 0.6299, 0.5, 0.6457, 0.375, 0.6457, 0.125, 0.6299, 0.25, 0.6299, 0.25, 0.6457, 0.125, 0.6457, 0.625, 0.6299, 0.75, 0.6299, 0.75, 0.6457, 0.625, 0.6457, 0.375, 0.08858, 0.5, 0.08858, 0.5, 0.1043, 0.375, 0.1043, 0.5, 0.08858, 0.625, 0.08858, 0.625, 0.1043, 0.5, 0.1043, 0.625, 0.1043, 0.75, 0.6457, 0.625, 0.6457, 0.5, 0.6457, 0.375, 0.6457, 0.25, 0.6457, 0.375, 0.1043, 0.5, 0.1043, 0.125, 0.6457, 0.25, 0.6457, 0.375, 0.6457, 0.5, 0.6457, 0.625, 0.6457, 0.75, 0.6457, 0.875, 0.6457, 0.5, 0.1043, 0.625, 0.5, 0.75, 0.5, 0.75, 0.6299, 0.625, 0.6299, 0.125, 0.5, 0.25, 0.5, 0.25, 0.6299, 0.125, 0.6299, 0.375, 0.5, 0.5, 0.5, 0.5, 0.6299, 0.375, 0.6299, 0.5, 0.5, 0.625, 0.5, 0.625, 0.6299, 0.5, 0.6299, 0.25, 0.5, 0.375, 0.5, 0.375, 0.6299, 0.25, 0.6299, 0.75, 0.5, 0.875, 0.5, 0.875, 0.6299, 0.75, 0.6299, 0.375, 0.1043, 0.5, 0.1043, 0.5, 0.1201, 0.375, 0.1201, 0.5, 0.1043, 0.625, 0.1043, 0.625, 0.1201, 0.5, 0.1201, 0.75, 0.6299, 0.625, 0.6299, 0.5, 0.6299, 0.375, 0.6299, 0.25, 0.6299, 0.375, 0.1201, 0.5, 0.1201, 0.875, 0.6299, 0.125, 0.6299, 0.25, 0.6299, 0.375, 0.6299, 0.5, 0.6299, 0.625, 0.6299, 0.75, 0.6299, 0.875, 0.6299, 0.5, 0.1201])
me_cube.materials.append(mat_material)
me_cube.materials.append(mat_material_001)
me_cube.use_remesh_preserve_volume = False
me_cube.use_remesh_preserve_attributes = False
me_cube.use_mirror_vertex_groups = False
me_cube.update()

# ---- objects
ob_cube = bpy.data.objects.new('Cube', me_cube)
ob_light = bpy.data.objects.new('Light', light_light)
ob_camera = bpy.data.objects.new('Camera', cam_camera)

# ---- transforms, parenting, visibility, modifiers, constraints
ob_cube.location = (0.0, 0.0, 0.0)
ob_cube.lock_rotations_4d = False
ob_cube.empty_display_type = 'ARROWS'
ob_cube.lineart.crease_threshold = 0.0
ob_light.location = (4.076, 1.005, 5.904)
ob_light.rotation_euler = (0.6503, 0.05522, 1.866)
ob_light.lock_rotations_4d = False
ob_light.empty_display_type = 'ARROWS'
ob_light.color = (0.0, 0.0, 0.0, 0.0)
ob_light.lineart.crease_threshold = 0.0
ob_camera.location = (7.359, -6.926, 4.958)
ob_camera.rotation_euler = (1.109, 0.0, 0.8149)
ob_camera.lock_rotations_4d = False
ob_camera.empty_display_type = 'ARROWS'
ob_camera.color = (0.0, 0.0, 0.0, 0.0)
ob_camera.display_type = 'WIRE'
ob_camera.lineart.crease_threshold = 0.0

# ---- collection membership
col_collection.objects.link(ob_cube)
col_collection.objects.link(ob_light)
col_collection.objects.link(ob_camera)

# ---- scene / render settings (as saved in the file)
scene.camera = ob_camera
scene.frame_start = 1; scene.frame_end = 250; scene.frame_set(1)
scene.render.engine = 'BLENDER_EEVEE_NEXT'
scene.cycles.use_denoising = False
scene.cycles.samples = 128
scene.cycles.sampling_pattern = 'TABULATED_SOBOL'
scene.cycles.use_adaptive_sampling = False
scene.cycles.use_light_tree = False
scene.view_settings.view_transform = 'Filmic'
bpy.context.view_layer.update()
